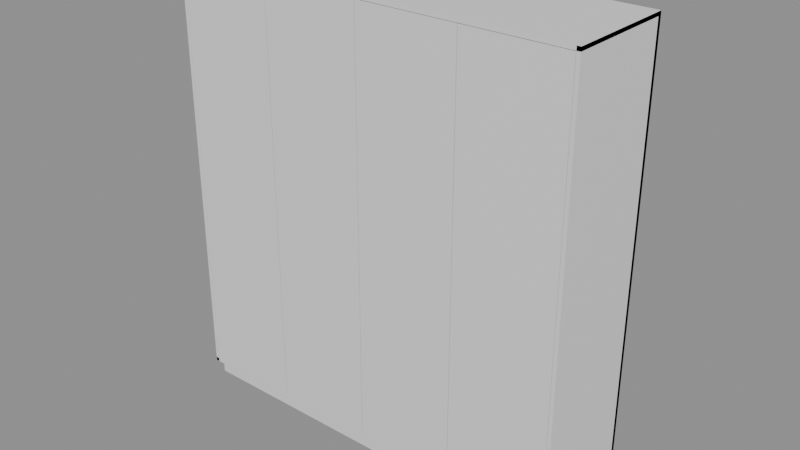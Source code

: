 # Source: e0147_after.blend  (saved by Blender 5.2.44; exported with 4.5.12 LTS)
import bpy
from mathutils import Matrix  # noqa: F401  (used for matrix-valued properties, if any)

bpy.ops.wm.read_factory_settings(use_empty=True)
scene = bpy.context.scene
scene.name = 'Scene'

# ---- materials (node trees are filled in below, after node groups)
mat_mdf_blanco = bpy.data.materials.new('MDF_Blanco')
mat_madera_lacada = bpy.data.materials.new('Madera_Lacada')

# ---- material node trees
mat_mdf_blanco.use_nodes = True; mat_mdf_blanco.node_tree.nodes.clear()
_N = mat_mdf_blanco.node_tree.nodes; _L = mat_mdf_blanco.node_tree.links
n0 = _N.new('ShaderNodeBsdfPrincipled'); n0.name = 'Principled BSDF'; n0.location = (-200, 100)
n0.inputs[3].default_value = 1.45
n0.inputs[10].default_value = 0.005
n1 = _N.new('ShaderNodeOutputMaterial'); n1.name = 'Material Output'; n1.location = (200, 100)
_L.new(n0.outputs[0], n1.inputs[0])
n1.is_active_output = True
mat_madera_lacada.use_nodes = True; mat_madera_lacada.node_tree.nodes.clear()
_N = mat_madera_lacada.node_tree.nodes; _L = mat_madera_lacada.node_tree.links
n0 = _N.new('ShaderNodeBsdfPrincipled'); n0.name = 'Principled BSDF'; n0.location = (-200, 100)
n0.inputs[3].default_value = 1.45
n0.inputs[10].default_value = 0.005
n1 = _N.new('ShaderNodeOutputMaterial'); n1.name = 'Material Output'; n1.location = (200, 100)
_L.new(n0.outputs[0], n1.inputs[0])
n1.is_active_output = True

# ---- meshes
me_armarioprincipal_lat_izq_mesh = bpy.data.meshes.new('ArmarioPrincipal_Lat_Izq_mesh')
me_armarioprincipal_lat_izq_mesh.from_pydata([(0.0, 0.0, 0.0), (0.02, 0.0, 0.0), (0.02, 0.6, 0.0), (0.0, 0.6, 0.0), (0.0, 0.0, 2.3), (0.02, 0.0, 2.3), (0.02, 0.6, 2.3), (0.0, 0.6, 2.3)], [], [(0, 1, 2, 3), (4, 5, 6, 7), (0, 1, 5, 4), (1, 2, 6, 5), (2, 3, 7, 6), (3, 0, 4, 7)])
me_armarioprincipal_lat_izq_mesh.materials.append(mat_mdf_blanco)
me_armarioprincipal_lat_izq_mesh.update()
me_armarioprincipal_lat_der_mesh = bpy.data.meshes.new('ArmarioPrincipal_Lat_Der_mesh')
me_armarioprincipal_lat_der_mesh.from_pydata([(0.0, 0.0, 0.0), (0.02, 0.0, 0.0), (0.02, 0.6, 0.0), (0.0, 0.6, 0.0), (0.0, 0.0, 2.3), (0.02, 0.0, 2.3), (0.02, 0.6, 2.3), (0.0, 0.6, 2.3)], [], [(0, 1, 2, 3), (4, 5, 6, 7), (0, 1, 5, 4), (1, 2, 6, 5), (2, 3, 7, 6), (3, 0, 4, 7)])
me_armarioprincipal_lat_der_mesh.materials.append(mat_mdf_blanco)
me_armarioprincipal_lat_der_mesh.update()
me_armarioprincipal_base_mesh = bpy.data.meshes.new('ArmarioPrincipal_Base_mesh')
me_armarioprincipal_base_mesh.from_pydata([(0.0, 0.0, 0.0), (2.2, 0.0, 0.0), (2.2, 0.6, 0.0), (0.0, 0.6, 0.0), (0.0, 0.0, 0.02), (2.2, 0.0, 0.02), (2.2, 0.6, 0.02), (0.0, 0.6, 0.02)], [], [(0, 1, 2, 3), (4, 5, 6, 7), (0, 1, 5, 4), (1, 2, 6, 5), (2, 3, 7, 6), (3, 0, 4, 7)])
me_armarioprincipal_base_mesh.materials.append(mat_mdf_blanco)
me_armarioprincipal_base_mesh.update()
me_armarioprincipal_tapa_mesh = bpy.data.meshes.new('ArmarioPrincipal_Tapa_mesh')
me_armarioprincipal_tapa_mesh.from_pydata([(0.0, 0.0, 0.0), (2.2, 0.0, 0.0), (2.2, 0.6, 0.0), (0.0, 0.6, 0.0), (0.0, 0.0, 0.02), (2.2, 0.0, 0.02), (2.2, 0.6, 0.02), (0.0, 0.6, 0.02)], [], [(0, 1, 2, 3), (4, 5, 6, 7), (0, 1, 5, 4), (1, 2, 6, 5), (2, 3, 7, 6), (3, 0, 4, 7)])
me_armarioprincipal_tapa_mesh.materials.append(mat_mdf_blanco)
me_armarioprincipal_tapa_mesh.update()
me_armarioprincipal_fondo_mesh = bpy.data.meshes.new('ArmarioPrincipal_Fondo_mesh')
me_armarioprincipal_fondo_mesh.from_pydata([(0.0, 0.0, 0.0), (2.2, 0.0, 0.0), (2.2, 0.02, 0.0), (0.0, 0.02, 0.0), (0.0, 0.0, 2.3), (2.2, 0.0, 2.3), (2.2, 0.02, 2.3), (0.0, 0.02, 2.3)], [], [(0, 1, 2, 3), (4, 5, 6, 7), (0, 1, 5, 4), (1, 2, 6, 5), (2, 3, 7, 6), (3, 0, 4, 7)])
me_armarioprincipal_fondo_mesh.materials.append(mat_mdf_blanco)
me_armarioprincipal_fondo_mesh.update()
me_armarioprincipal_zocalo_mesh = bpy.data.meshes.new('ArmarioPrincipal_Zocalo_mesh')
me_armarioprincipal_zocalo_mesh.from_pydata([(0.0, 0.0, 0.0), (2.2, 0.0, 0.0), (2.2, 0.55, 0.0), (0.0, 0.55, 0.0), (0.0, 0.0, 0.1), (2.2, 0.0, 0.1), (2.2, 0.55, 0.1), (0.0, 0.55, 0.1)], [], [(0, 1, 2, 3), (4, 5, 6, 7), (0, 1, 5, 4), (1, 2, 6, 5), (2, 3, 7, 6), (3, 0, 4, 7)])
me_armarioprincipal_zocalo_mesh.materials.append(mat_mdf_blanco)
me_armarioprincipal_zocalo_mesh.update()
me_armarioprincipal_puerta_1_mesh = bpy.data.meshes.new('ArmarioPrincipal_Puerta_1_mesh')
me_armarioprincipal_puerta_1_mesh.from_pydata([(0.0, 0.0, 0.0), (0.536, 0.0, 0.0), (0.536, 0.02, 0.0), (0.0, 0.02, 0.0), (0.0, 0.0, 2.255), (0.536, 0.0, 2.255), (0.536, 0.02, 2.255), (0.0, 0.02, 2.255)], [], [(0, 1, 2, 3), (4, 5, 6, 7), (0, 1, 5, 4), (1, 2, 6, 5), (2, 3, 7, 6), (3, 0, 4, 7)])
me_armarioprincipal_puerta_1_mesh.materials.append(mat_madera_lacada)
me_armarioprincipal_puerta_1_mesh.update()
me_armarioprincipal_puerta_2_mesh = bpy.data.meshes.new('ArmarioPrincipal_Puerta_2_mesh')
me_armarioprincipal_puerta_2_mesh.from_pydata([(0.0, 0.0, 0.0), (0.536, 0.0, 0.0), (0.536, 0.02, 0.0), (0.0, 0.02, 0.0), (0.0, 0.0, 2.255), (0.536, 0.0, 2.255), (0.536, 0.02, 2.255), (0.0, 0.02, 2.255)], [], [(0, 1, 2, 3), (4, 5, 6, 7), (0, 1, 5, 4), (1, 2, 6, 5), (2, 3, 7, 6), (3, 0, 4, 7)])
me_armarioprincipal_puerta_2_mesh.materials.append(mat_madera_lacada)
me_armarioprincipal_puerta_2_mesh.update()
me_armarioprincipal_puerta_3_mesh = bpy.data.meshes.new('ArmarioPrincipal_Puerta_3_mesh')
me_armarioprincipal_puerta_3_mesh.from_pydata([(0.0, 0.0, 0.0), (0.536, 0.0, 0.0), (0.536, 0.02, 0.0), (0.0, 0.02, 0.0), (0.0, 0.0, 2.255), (0.536, 0.0, 2.255), (0.536, 0.02, 2.255), (0.0, 0.02, 2.255)], [], [(0, 1, 2, 3), (4, 5, 6, 7), (0, 1, 5, 4), (1, 2, 6, 5), (2, 3, 7, 6), (3, 0, 4, 7)])
me_armarioprincipal_puerta_3_mesh.materials.append(mat_madera_lacada)
me_armarioprincipal_puerta_3_mesh.update()
me_armarioprincipal_puerta_4_mesh = bpy.data.meshes.new('ArmarioPrincipal_Puerta_4_mesh')
me_armarioprincipal_puerta_4_mesh.from_pydata([(0.0, 0.0, 0.0), (0.536, 0.0, 0.0), (0.536, 0.02, 0.0), (0.0, 0.02, 0.0), (0.0, 0.0, 2.255), (0.536, 0.0, 2.255), (0.536, 0.02, 2.255), (0.0, 0.02, 2.255)], [], [(0, 1, 2, 3), (4, 5, 6, 7), (0, 1, 5, 4), (1, 2, 6, 5), (2, 3, 7, 6), (3, 0, 4, 7)])
me_armarioprincipal_puerta_4_mesh.materials.append(mat_madera_lacada)
me_armarioprincipal_puerta_4_mesh.update()

# ---- objects
ob_armarioprincipal = bpy.data.objects.new('ArmarioPrincipal', None)
ob_armarioprincipal_lat_izq = bpy.data.objects.new('ArmarioPrincipal_Lat_Izq', me_armarioprincipal_lat_izq_mesh)
ob_armarioprincipal_lat_der = bpy.data.objects.new('ArmarioPrincipal_Lat_Der', me_armarioprincipal_lat_der_mesh)
ob_armarioprincipal_base = bpy.data.objects.new('ArmarioPrincipal_Base', me_armarioprincipal_base_mesh)
ob_armarioprincipal_tapa = bpy.data.objects.new('ArmarioPrincipal_Tapa', me_armarioprincipal_tapa_mesh)
ob_armarioprincipal_fondo = bpy.data.objects.new('ArmarioPrincipal_Fondo', me_armarioprincipal_fondo_mesh)
ob_armarioprincipal_zocalo = bpy.data.objects.new('ArmarioPrincipal_Zocalo', me_armarioprincipal_zocalo_mesh)
ob_armarioprincipal_puerta_1 = bpy.data.objects.new('ArmarioPrincipal_Puerta_1', me_armarioprincipal_puerta_1_mesh)
ob_armarioprincipal_puerta_2 = bpy.data.objects.new('ArmarioPrincipal_Puerta_2', me_armarioprincipal_puerta_2_mesh)
ob_armarioprincipal_puerta_3 = bpy.data.objects.new('ArmarioPrincipal_Puerta_3', me_armarioprincipal_puerta_3_mesh)
ob_armarioprincipal_puerta_4 = bpy.data.objects.new('ArmarioPrincipal_Puerta_4', me_armarioprincipal_puerta_4_mesh)

# ---- transforms, parenting, visibility, modifiers, constraints
ob_armarioprincipal.location = (0.0, 0.0, 0.0)
ob_armarioprincipal.empty_display_type = 'ARROWS'
ob_armarioprincipal_lat_izq.parent = ob_armarioprincipal
ob_armarioprincipal_lat_izq.location = (0.0, 0.0, 0.1)
ob_armarioprincipal_lat_der.parent = ob_armarioprincipal
ob_armarioprincipal_lat_der.location = (2.18, 0.0, 0.1)
ob_armarioprincipal_base.parent = ob_armarioprincipal
ob_armarioprincipal_base.location = (0.0, 0.0, 0.1)
ob_armarioprincipal_tapa.parent = ob_armarioprincipal
ob_armarioprincipal_tapa.location = (0.0, 0.0, 2.38)
ob_armarioprincipal_fondo.parent = ob_armarioprincipal
ob_armarioprincipal_fondo.location = (0.0, 0.58, 0.1)
ob_armarioprincipal_zocalo.parent = ob_armarioprincipal
ob_armarioprincipal_zocalo.location = (0.0, 0.05, 0.0)
ob_armarioprincipal_puerta_1.parent = ob_armarioprincipal
ob_armarioprincipal_puerta_1.location = (0.022, 0.0, 0.122)
ob_armarioprincipal_puerta_2.parent = ob_armarioprincipal
ob_armarioprincipal_puerta_2.location = (0.562, 0.0, 0.122)
ob_armarioprincipal_puerta_3.parent = ob_armarioprincipal
ob_armarioprincipal_puerta_3.location = (1.102, 0.0, 0.122)
ob_armarioprincipal_puerta_4.parent = ob_armarioprincipal
ob_armarioprincipal_puerta_4.location = (1.642, 0.0, 0.122)

# ---- collection membership
scene.collection.objects.link(ob_armarioprincipal)
scene.collection.objects.link(ob_armarioprincipal_lat_izq)
scene.collection.objects.link(ob_armarioprincipal_lat_der)
scene.collection.objects.link(ob_armarioprincipal_base)
scene.collection.objects.link(ob_armarioprincipal_tapa)
scene.collection.objects.link(ob_armarioprincipal_fondo)
scene.collection.objects.link(ob_armarioprincipal_zocalo)
scene.collection.objects.link(ob_armarioprincipal_puerta_1)
scene.collection.objects.link(ob_armarioprincipal_puerta_2)
scene.collection.objects.link(ob_armarioprincipal_puerta_3)
scene.collection.objects.link(ob_armarioprincipal_puerta_4)

# ---- scene / render settings (as saved in the file)
scene.frame_start = 1; scene.frame_end = 250; scene.frame_set(1)
scene.render.engine = 'BLENDER_EEVEE_NEXT'
scene.render.bake_bias = 0.0
scene.render.bake_samples = 0
scene.render.compositor_device = 'GPU'
scene.eevee.use_volume_custom_range = False
scene.eevee.fast_gi_thickness_near = 0.1
scene.eevee.fast_gi_thickness_far = 0.0
scene.eevee.ray_tracing_options.screen_trace_thickness = 0.1
bpy.context.view_layer.update()

# ---- added for rendering (the .blend has no active camera and no usable light): camera, sun + grey world if the file has none
cam_auto = bpy.data.cameras.new('AutoCamera')
cam_auto.lens = 50.0
cam_auto.sensor_width = 36.0
cam_auto.clip_end = 1000.0
ob_auto_camera = bpy.data.objects.new('AutoCamera', cam_auto)
scene.collection.objects.link(ob_auto_camera)
ob_auto_camera.location = (4.16304, -3.37565, 3.65043)
ob_auto_camera.rotation_euler = (1.09748, -7.21219e-08, 0.694738)
scene.camera = ob_auto_camera
light_auto_sun = bpy.data.lights.new('AutoSun', 'SUN')
light_auto_sun.energy = 3.0
light_auto_sun.angle = 0.0523599
ob_auto_sun = bpy.data.objects.new('AutoSun', light_auto_sun)
scene.collection.objects.link(ob_auto_sun)
ob_auto_sun.rotation_euler = (0.872665, 0.174533, 0.523599)
if scene.world is None:
    world_auto = bpy.data.worlds.new('AutoWorld')
    world_auto.color = (0.3, 0.3, 0.3)
    scene.world = world_auto
bpy.context.view_layer.update()
